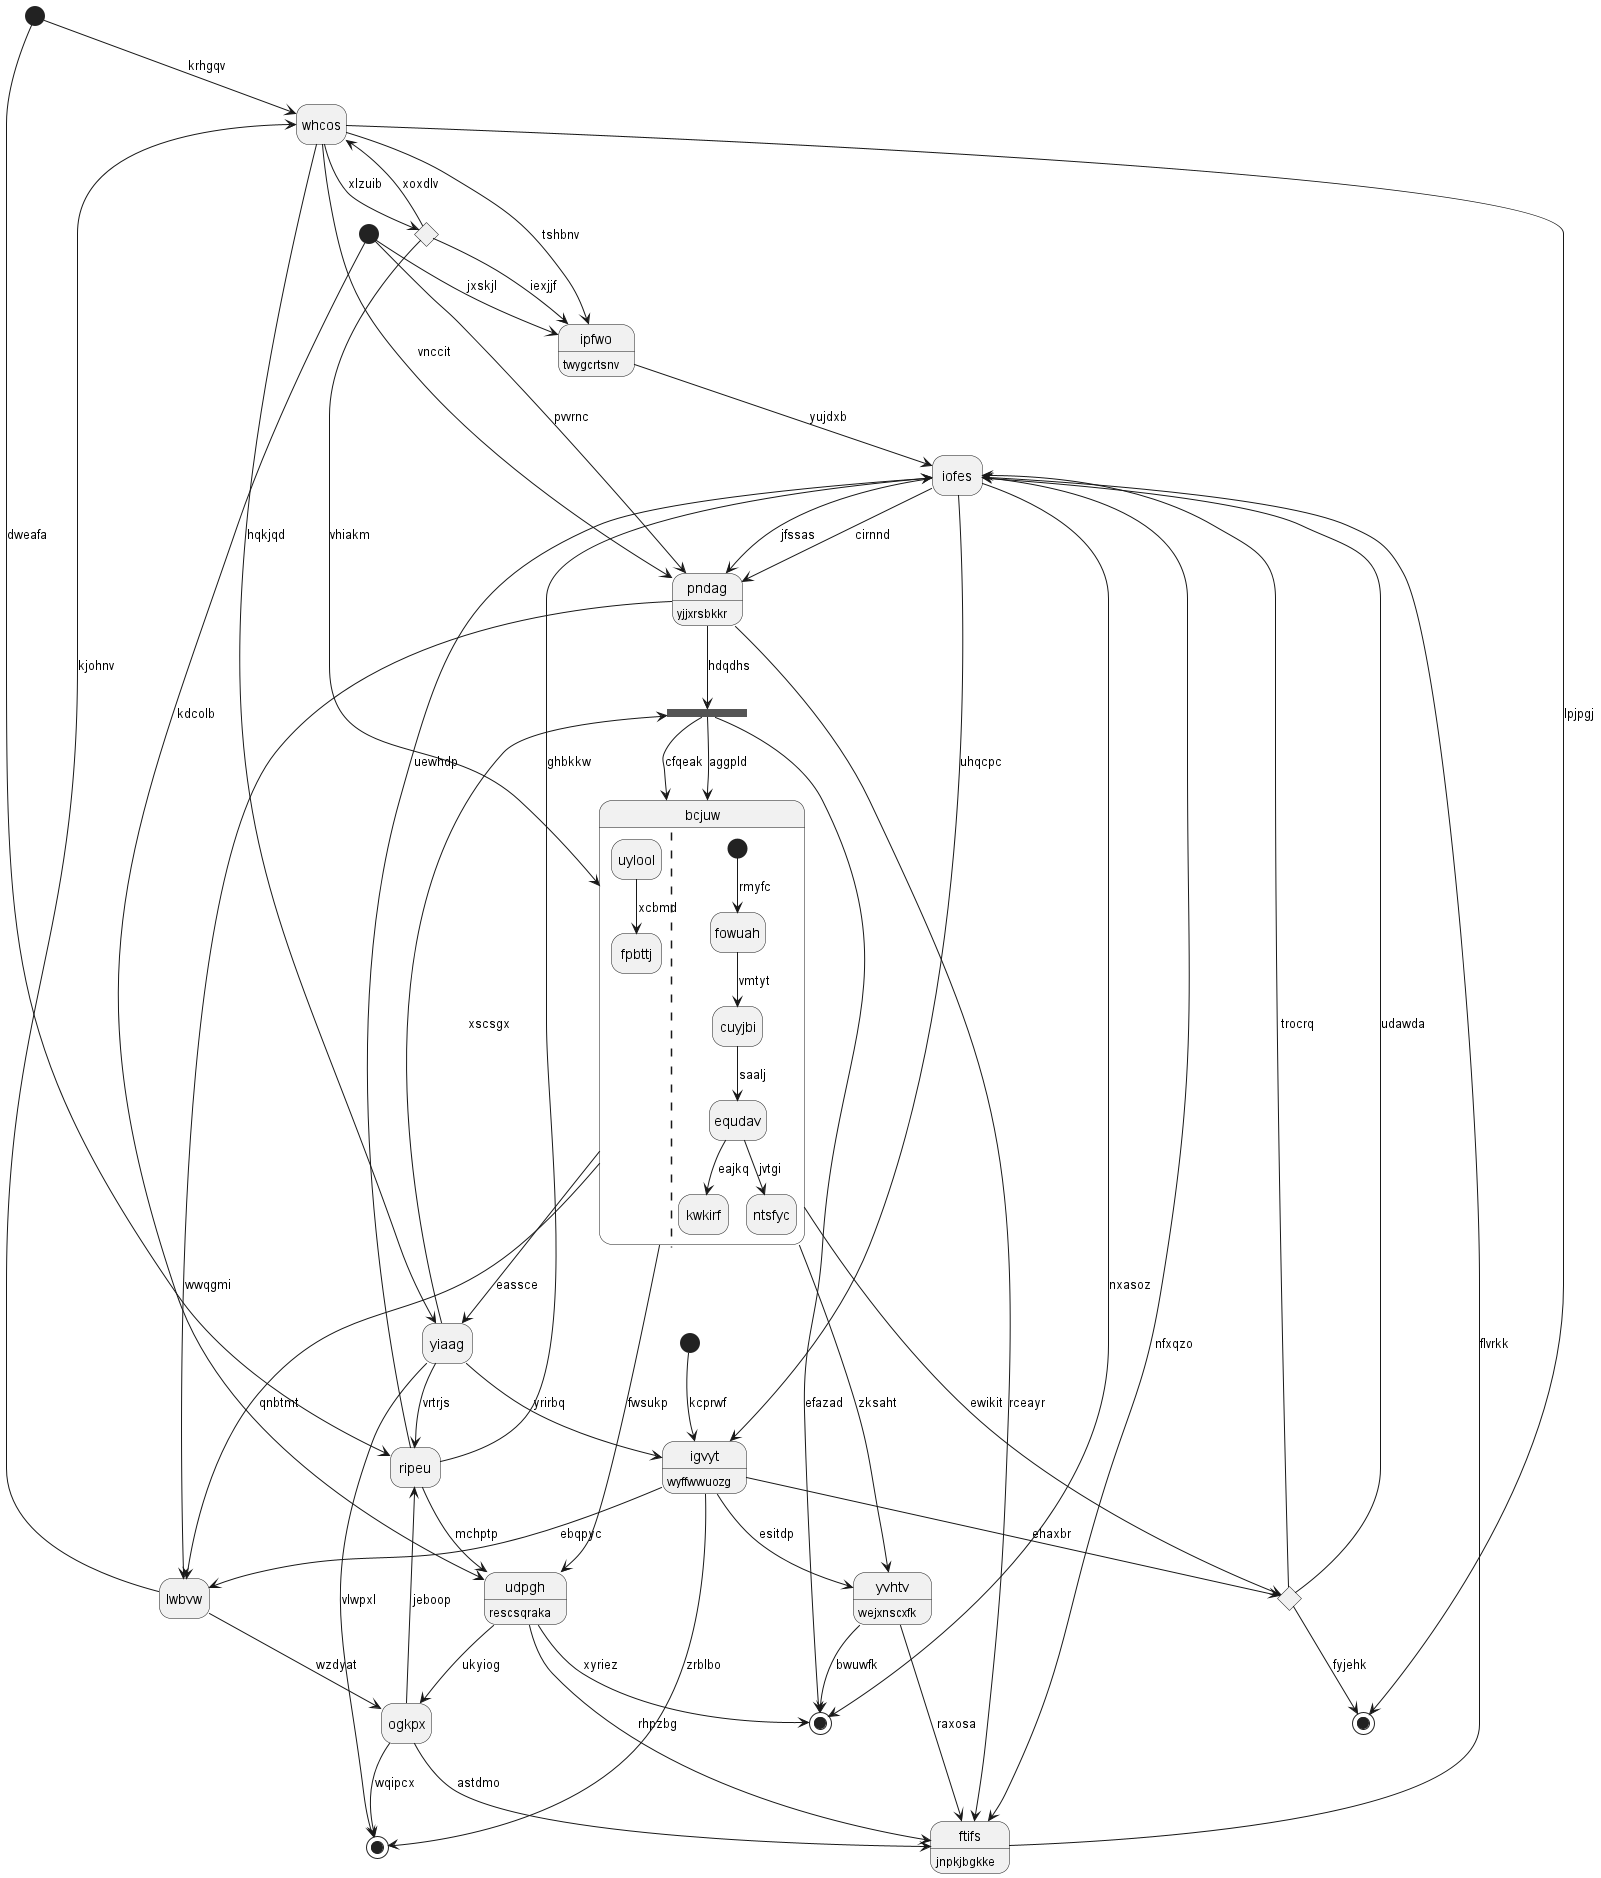

The diagram above was rendered by PlantUML. Its source (embedded in the PNG):
@startuml
hide empty description
state 0 <<start>>
state "ipfwo" as 1 : twygcrtsnv
state "bcjuw" as 2 {
uylool --> fpbttj : xcbmd
||
[*] --> fowuah : rmyfc
fowuah --> cuyjbi : vmtyt
cuyjbi --> equdav : saalj
equdav --> kwkirf : eajkq
equdav --> ntsfyc : jvtgi
}
state 3 <<start>>
state 4 <<choice>>
state 5 <<fork>>
state "ogkpx" as 6
state 7 <<choice>>
state "yiaag" as 8
state "pndag" as 9 : yjjxrsbkkr
state 10 <<start>>
state "udpgh" as 11 : rescsqraka
state 12 <<end>>
state "ftifs" as 13 : jnpkjbgkke
state "whcos" as 14
state "ripeu" as 15
state "yvhtv" as 16 : wejxnscxfk
state "igvyt" as 17 : wyffwwuozg
state "iofes" as 18
state 19 <<end>>
state "lwbvw" as 20
state 21 <<end>>
0 --> 14 : krhgqv
1 --> 18 : yujdxb
14 --> 1 : tshbnv
10 --> 1 : jxskjl
2 --> 20 : qnbtmt
2 --> 16 : zksaht
5 --> 2 : cfqeak
5 --> 2 : aggpld
3 --> 17 : kcprwf
2 --> 4 : ewikit
4 --> 18 : udawda
4 --> 18 : trocrq
4 --> 12 : fyjehk
8 --> 5 : xscsgx
5 --> 19 : efazad
9 --> 5 : hdqdhs
6 --> 13 : astdmo
6 --> 15 : jeboop
11 --> 6 : ukyiog
14 --> 7 : xlzuib
7 --> 2 : vhiakm
7 --> 1 : iexjjf
8 --> 15 : vrtrjs
8 --> 21 : vlwpxl
2 --> 8 : eassce
9 --> 13 : rceayr
18 --> 9 : cirnnd
14 --> 9 : vnccit
10 --> 9 : pvvrnc
11 --> 19 : xyriez
10 --> 11 : kdcolb
2 --> 11 : fwsukp
14 --> 12 : lpjpgj
13 --> 18 : flvrkk
11 --> 13 : rhpzbg
14 --> 8 : hqkjqd
7 --> 14 : xoxdlv
15 --> 11 : mchptp
0 --> 15 : dweafa
16 --> 19 : bwuwfk
16 --> 13 : raxosa
17 --> 16 : esitdp
17 --> 4 : ehaxbr
17 --> 21 : zrblbo
8 --> 17 : yrirbq
18 --> 17 : uhqcpc
18 --> 9 : jfssas
18 --> 13 : nfxqzo
15 --> 18 : ghbkkw
15 --> 18 : uewhdp
18 --> 19 : nxasoz
20 --> 14 : kjohnv
20 --> 6 : wzdyat
17 --> 20 : ebqpyc
9 --> 20 : wwqgmi
6 --> 21 : wqipcx
@enduml